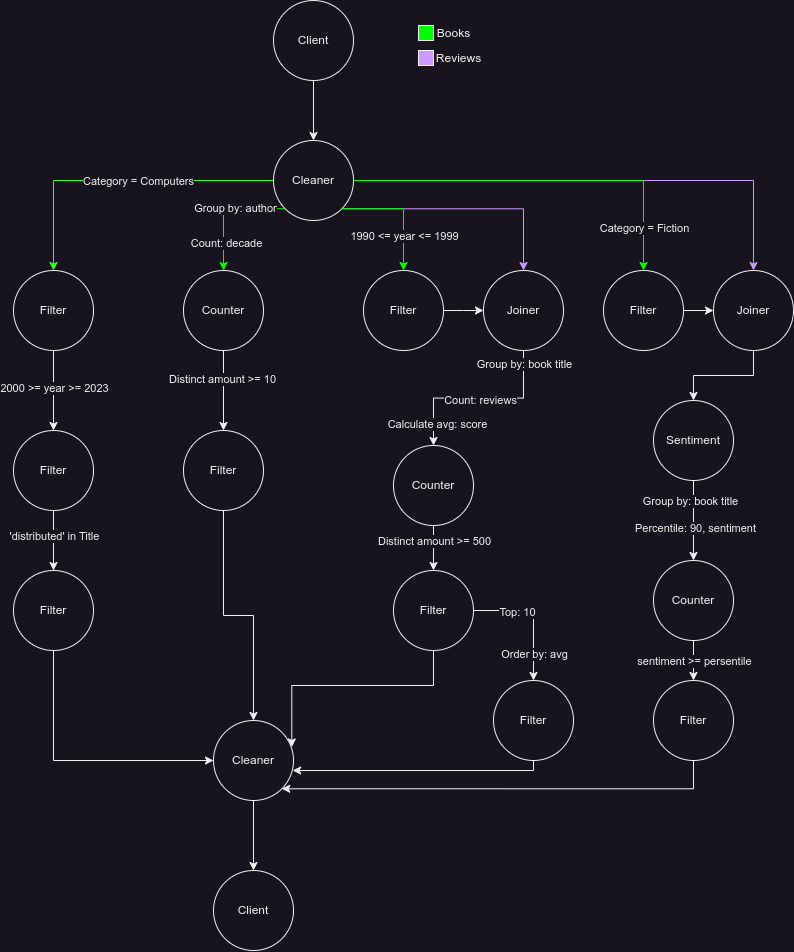

The diagram above was exported from draw.io. Its source (the exported page's mxGraphModel, read from the mxfile embedded in the PNG):
<mxGraphModel dx="2049" dy="1204" grid="1" gridSize="10" guides="1" tooltips="1" connect="1" arrows="1" fold="1" page="1" pageScale="1" pageWidth="827" pageHeight="1169" math="0" shadow="0">
  <root>
    <mxCell id="0" />
    <mxCell id="1" parent="0" />
    <mxCell id="2" style="edgeStyle=orthogonalEdgeStyle;rounded=0;orthogonalLoop=1;jettySize=auto;html=1;exitX=0.5;exitY=1;exitDx=0;exitDy=0;entryX=0.5;entryY=0;entryDx=0;entryDy=0;" edge="1" source="3" target="13" parent="1">
      <mxGeometry relative="1" as="geometry" />
    </mxCell>
    <mxCell id="3" value="Client" style="ellipse;whiteSpace=wrap;html=1;aspect=fixed;" vertex="1" parent="1">
      <mxGeometry x="360" y="60" width="80" height="80" as="geometry" />
    </mxCell>
    <mxCell id="4" style="edgeStyle=orthogonalEdgeStyle;rounded=0;orthogonalLoop=1;jettySize=auto;html=1;entryX=0.5;entryY=0;entryDx=0;entryDy=0;fillColor=#66FF66;strokeColor=#33FF33;" edge="1" source="13" target="16" parent="1">
      <mxGeometry relative="1" as="geometry" />
    </mxCell>
    <mxCell id="5" value="Category = Computers" style="edgeLabel;html=1;align=center;verticalAlign=middle;resizable=0;points=[];" vertex="1" connectable="0" parent="4">
      <mxGeometry x="-0.122" relative="1" as="geometry">
        <mxPoint as="offset" />
      </mxGeometry>
    </mxCell>
    <mxCell id="6" style="edgeStyle=orthogonalEdgeStyle;rounded=0;orthogonalLoop=1;jettySize=auto;html=1;exitX=0;exitY=1;exitDx=0;exitDy=0;entryX=0.5;entryY=0;entryDx=0;entryDy=0;strokeColor=#00FF00;" edge="1" source="13" target="27" parent="1">
      <mxGeometry relative="1" as="geometry" />
    </mxCell>
    <mxCell id="7" value="Group by: author" style="edgeLabel;html=1;align=center;verticalAlign=middle;resizable=0;points=[];" vertex="1" connectable="0" parent="6">
      <mxGeometry x="-0.1964" y="-1" relative="1" as="geometry">
        <mxPoint as="offset" />
      </mxGeometry>
    </mxCell>
    <mxCell id="8" value="Count: decade" style="edgeLabel;html=1;align=center;verticalAlign=middle;resizable=0;points=[];" vertex="1" connectable="0" parent="6">
      <mxGeometry x="0.5621" y="2" relative="1" as="geometry">
        <mxPoint as="offset" />
      </mxGeometry>
    </mxCell>
    <mxCell id="9" style="edgeStyle=orthogonalEdgeStyle;rounded=0;orthogonalLoop=1;jettySize=auto;html=1;exitX=1;exitY=1;exitDx=0;exitDy=0;entryX=0.5;entryY=0;entryDx=0;entryDy=0;strokeColor=#CC99FF;" edge="1" source="13" target="43" parent="1">
      <mxGeometry relative="1" as="geometry" />
    </mxCell>
    <mxCell id="10" style="edgeStyle=orthogonalEdgeStyle;rounded=0;orthogonalLoop=1;jettySize=auto;html=1;exitX=1;exitY=0.5;exitDx=0;exitDy=0;entryX=0.5;entryY=0;entryDx=0;entryDy=0;strokeColor=#CC99FF;" edge="1" source="13" target="57" parent="1">
      <mxGeometry relative="1" as="geometry" />
    </mxCell>
    <mxCell id="11" style="edgeStyle=orthogonalEdgeStyle;rounded=0;orthogonalLoop=1;jettySize=auto;html=1;exitX=1;exitY=0.5;exitDx=0;exitDy=0;entryX=0.5;entryY=0;entryDx=0;entryDy=0;strokeColor=#00FF00;" edge="1" source="13" target="46" parent="1">
      <mxGeometry relative="1" as="geometry" />
    </mxCell>
    <mxCell id="12" value="Category = Fiction" style="edgeLabel;html=1;align=center;verticalAlign=middle;resizable=0;points=[];" vertex="1" connectable="0" parent="11">
      <mxGeometry x="0.7766" relative="1" as="geometry">
        <mxPoint as="offset" />
      </mxGeometry>
    </mxCell>
    <mxCell id="13" value="Cleaner" style="ellipse;whiteSpace=wrap;html=1;aspect=fixed;" vertex="1" parent="1">
      <mxGeometry x="360" y="200" width="80" height="80" as="geometry" />
    </mxCell>
    <mxCell id="14" style="edgeStyle=orthogonalEdgeStyle;rounded=0;orthogonalLoop=1;jettySize=auto;html=1;exitX=0.5;exitY=1;exitDx=0;exitDy=0;entryX=0.5;entryY=0;entryDx=0;entryDy=0;" edge="1" source="16" target="19" parent="1">
      <mxGeometry relative="1" as="geometry" />
    </mxCell>
    <mxCell id="15" value="2000 &amp;gt;= year &amp;gt;= 2023" style="edgeLabel;html=1;align=center;verticalAlign=middle;resizable=0;points=[];" vertex="1" connectable="0" parent="14">
      <mxGeometry x="-0.0886" relative="1" as="geometry">
        <mxPoint as="offset" />
      </mxGeometry>
    </mxCell>
    <mxCell id="16" value="Filter" style="ellipse;whiteSpace=wrap;html=1;aspect=fixed;" vertex="1" parent="1">
      <mxGeometry x="100" y="330" width="80" height="80" as="geometry" />
    </mxCell>
    <mxCell id="17" style="edgeStyle=orthogonalEdgeStyle;rounded=0;orthogonalLoop=1;jettySize=auto;html=1;exitX=0.5;exitY=1;exitDx=0;exitDy=0;" edge="1" source="19" target="21" parent="1">
      <mxGeometry relative="1" as="geometry" />
    </mxCell>
    <mxCell id="18" value="'distributed' in Title" style="edgeLabel;html=1;align=center;verticalAlign=middle;resizable=0;points=[];" vertex="1" connectable="0" parent="17">
      <mxGeometry x="-0.1454" relative="1" as="geometry">
        <mxPoint as="offset" />
      </mxGeometry>
    </mxCell>
    <mxCell id="19" value="Filter" style="ellipse;whiteSpace=wrap;html=1;aspect=fixed;" vertex="1" parent="1">
      <mxGeometry x="100" y="490" width="80" height="80" as="geometry" />
    </mxCell>
    <mxCell id="20" style="edgeStyle=orthogonalEdgeStyle;rounded=0;orthogonalLoop=1;jettySize=auto;html=1;exitX=0.5;exitY=1;exitDx=0;exitDy=0;entryX=0;entryY=0.5;entryDx=0;entryDy=0;" edge="1" source="21" target="23" parent="1">
      <mxGeometry relative="1" as="geometry" />
    </mxCell>
    <mxCell id="21" value="Filter" style="ellipse;whiteSpace=wrap;html=1;aspect=fixed;" vertex="1" parent="1">
      <mxGeometry x="100" y="630" width="80" height="80" as="geometry" />
    </mxCell>
    <mxCell id="22" style="edgeStyle=orthogonalEdgeStyle;rounded=0;orthogonalLoop=1;jettySize=auto;html=1;exitX=0.5;exitY=1;exitDx=0;exitDy=0;entryX=0.5;entryY=0;entryDx=0;entryDy=0;" edge="1" source="23" target="24" parent="1">
      <mxGeometry relative="1" as="geometry" />
    </mxCell>
    <mxCell id="23" value="Cleaner" style="ellipse;whiteSpace=wrap;html=1;aspect=fixed;" vertex="1" parent="1">
      <mxGeometry x="300" y="780" width="80" height="80" as="geometry" />
    </mxCell>
    <mxCell id="24" value="Client" style="ellipse;whiteSpace=wrap;html=1;aspect=fixed;" vertex="1" parent="1">
      <mxGeometry x="300" y="930" width="80" height="80" as="geometry" />
    </mxCell>
    <mxCell id="25" style="edgeStyle=orthogonalEdgeStyle;rounded=0;orthogonalLoop=1;jettySize=auto;html=1;exitX=0.5;exitY=1;exitDx=0;exitDy=0;entryX=0.5;entryY=0;entryDx=0;entryDy=0;" edge="1" source="27" target="29" parent="1">
      <mxGeometry relative="1" as="geometry" />
    </mxCell>
    <mxCell id="26" value="Distinct amount &amp;gt;= 10" style="edgeLabel;html=1;align=center;verticalAlign=middle;resizable=0;points=[];" vertex="1" connectable="0" parent="25">
      <mxGeometry x="-0.2738" y="-2" relative="1" as="geometry">
        <mxPoint as="offset" />
      </mxGeometry>
    </mxCell>
    <mxCell id="27" value="Counter" style="ellipse;whiteSpace=wrap;html=1;aspect=fixed;" vertex="1" parent="1">
      <mxGeometry x="270" y="330" width="80" height="80" as="geometry" />
    </mxCell>
    <mxCell id="28" style="edgeStyle=orthogonalEdgeStyle;rounded=0;orthogonalLoop=1;jettySize=auto;html=1;exitX=0.5;exitY=1;exitDx=0;exitDy=0;entryX=0.5;entryY=0;entryDx=0;entryDy=0;" edge="1" source="29" target="23" parent="1">
      <mxGeometry relative="1" as="geometry" />
    </mxCell>
    <mxCell id="29" value="Filter" style="ellipse;whiteSpace=wrap;html=1;aspect=fixed;" vertex="1" parent="1">
      <mxGeometry x="270" y="490" width="80" height="80" as="geometry" />
    </mxCell>
    <mxCell id="30" style="edgeStyle=orthogonalEdgeStyle;rounded=0;orthogonalLoop=1;jettySize=auto;html=1;exitX=1;exitY=0.5;exitDx=0;exitDy=0;entryX=0;entryY=0.5;entryDx=0;entryDy=0;" edge="1" source="31" target="43" parent="1">
      <mxGeometry relative="1" as="geometry">
        <mxPoint x="490" y="490" as="targetPoint" />
        <Array as="points">
          <mxPoint x="550" y="370" />
          <mxPoint x="550" y="370" />
        </Array>
      </mxGeometry>
    </mxCell>
    <mxCell id="31" value="Filter" style="ellipse;whiteSpace=wrap;html=1;aspect=fixed;" vertex="1" parent="1">
      <mxGeometry x="450" y="330" width="80" height="80" as="geometry" />
    </mxCell>
    <mxCell id="32" style="edgeStyle=orthogonalEdgeStyle;rounded=0;orthogonalLoop=1;jettySize=auto;html=1;exitX=0.5;exitY=1;exitDx=0;exitDy=0;entryX=0.5;entryY=0;entryDx=0;entryDy=0;" edge="1" source="34" target="59" parent="1">
      <mxGeometry relative="1" as="geometry" />
    </mxCell>
    <mxCell id="33" value="Distinct amount &amp;gt;= 500" style="edgeLabel;html=1;align=center;verticalAlign=middle;resizable=0;points=[];" vertex="1" connectable="0" parent="32">
      <mxGeometry x="-0.3541" y="-3" relative="1" as="geometry">
        <mxPoint x="3" y="1" as="offset" />
      </mxGeometry>
    </mxCell>
    <mxCell id="34" value="Counter" style="ellipse;whiteSpace=wrap;html=1;aspect=fixed;" vertex="1" parent="1">
      <mxGeometry x="480" y="505" width="80" height="80" as="geometry" />
    </mxCell>
    <mxCell id="35" style="edgeStyle=orthogonalEdgeStyle;rounded=0;orthogonalLoop=1;jettySize=auto;html=1;exitX=0.5;exitY=1;exitDx=0;exitDy=0;entryX=0.979;entryY=0.331;entryDx=0;entryDy=0;entryPerimeter=0;" edge="1" source="59" target="23" parent="1">
      <mxGeometry relative="1" as="geometry">
        <mxPoint x="610" y="720" as="targetPoint" />
      </mxGeometry>
    </mxCell>
    <mxCell id="36" style="edgeStyle=orthogonalEdgeStyle;rounded=0;orthogonalLoop=1;jettySize=auto;html=1;exitX=0.5;exitY=1;exitDx=0;exitDy=0;entryX=0.5;entryY=0;entryDx=0;entryDy=0;" edge="1" source="43" target="34" parent="1">
      <mxGeometry relative="1" as="geometry">
        <mxPoint x="460" y="640" as="targetPoint" />
      </mxGeometry>
    </mxCell>
    <mxCell id="37" value="Group by: book title" style="edgeLabel;html=1;align=center;verticalAlign=middle;resizable=0;points=[];" vertex="1" connectable="0" parent="36">
      <mxGeometry x="-0.859" relative="1" as="geometry">
        <mxPoint as="offset" />
      </mxGeometry>
    </mxCell>
    <mxCell id="38" value="Count: reviews" style="edgeLabel;html=1;align=center;verticalAlign=middle;resizable=0;points=[];" vertex="1" connectable="0" parent="36">
      <mxGeometry x="-0.0147" y="2" relative="1" as="geometry">
        <mxPoint as="offset" />
      </mxGeometry>
    </mxCell>
    <mxCell id="39" value="Calculate avg: score" style="edgeLabel;html=1;align=center;verticalAlign=middle;resizable=0;points=[];" vertex="1" connectable="0" parent="36">
      <mxGeometry x="0.7567" y="3" relative="1" as="geometry">
        <mxPoint as="offset" />
      </mxGeometry>
    </mxCell>
    <mxCell id="40" style="edgeStyle=orthogonalEdgeStyle;rounded=0;orthogonalLoop=1;jettySize=auto;html=1;entryX=0.5;entryY=0;entryDx=0;entryDy=0;" edge="1" source="59" target="45" parent="1">
      <mxGeometry relative="1" as="geometry">
        <mxPoint x="500" y="800" as="sourcePoint" />
      </mxGeometry>
    </mxCell>
    <mxCell id="41" value="Top: 10" style="edgeLabel;html=1;align=center;verticalAlign=middle;resizable=0;points=[];" vertex="1" connectable="0" parent="40">
      <mxGeometry x="-0.3366" y="-1" relative="1" as="geometry">
        <mxPoint as="offset" />
      </mxGeometry>
    </mxCell>
    <mxCell id="42" value="Order by: avg" style="edgeLabel;html=1;align=center;verticalAlign=middle;resizable=0;points=[];" vertex="1" connectable="0" parent="40">
      <mxGeometry x="0.5769" relative="1" as="geometry">
        <mxPoint as="offset" />
      </mxGeometry>
    </mxCell>
    <mxCell id="43" value="Joiner" style="ellipse;whiteSpace=wrap;html=1;aspect=fixed;" vertex="1" parent="1">
      <mxGeometry x="570" y="330" width="80" height="80" as="geometry" />
    </mxCell>
    <mxCell id="44" style="edgeStyle=orthogonalEdgeStyle;rounded=0;orthogonalLoop=1;jettySize=auto;html=1;exitX=0.5;exitY=1;exitDx=0;exitDy=0;entryX=0.989;entryY=0.625;entryDx=0;entryDy=0;entryPerimeter=0;" edge="1" source="45" target="23" parent="1">
      <mxGeometry relative="1" as="geometry">
        <mxPoint x="580" y="810" as="targetPoint" />
        <Array as="points">
          <mxPoint x="620" y="830" />
        </Array>
      </mxGeometry>
    </mxCell>
    <mxCell id="45" value="Filter" style="ellipse;whiteSpace=wrap;html=1;aspect=fixed;" vertex="1" parent="1">
      <mxGeometry x="580" y="740" width="80" height="80" as="geometry" />
    </mxCell>
    <mxCell id="46" value="Filter" style="ellipse;whiteSpace=wrap;html=1;aspect=fixed;" vertex="1" parent="1">
      <mxGeometry x="690" y="330" width="80" height="80" as="geometry" />
    </mxCell>
    <mxCell id="47" style="edgeStyle=orthogonalEdgeStyle;rounded=0;orthogonalLoop=1;jettySize=auto;html=1;exitX=0.5;exitY=1;exitDx=0;exitDy=0;entryX=0.5;entryY=0;entryDx=0;entryDy=0;" edge="1" source="50" target="53" parent="1">
      <mxGeometry relative="1" as="geometry" />
    </mxCell>
    <mxCell id="48" value="Group by: book title" style="edgeLabel;html=1;align=center;verticalAlign=middle;resizable=0;points=[];" vertex="1" connectable="0" parent="47">
      <mxGeometry x="-0.4878" y="-4" relative="1" as="geometry">
        <mxPoint as="offset" />
      </mxGeometry>
    </mxCell>
    <mxCell id="49" value="Percentile: 90, sentiment" style="edgeLabel;html=1;align=center;verticalAlign=middle;resizable=0;points=[];" vertex="1" connectable="0" parent="47">
      <mxGeometry x="0.1612" y="1" relative="1" as="geometry">
        <mxPoint as="offset" />
      </mxGeometry>
    </mxCell>
    <mxCell id="50" value="Sentiment" style="ellipse;whiteSpace=wrap;html=1;aspect=fixed;" vertex="1" parent="1">
      <mxGeometry x="740" y="460" width="80" height="80" as="geometry" />
    </mxCell>
    <mxCell id="51" style="edgeStyle=orthogonalEdgeStyle;rounded=0;orthogonalLoop=1;jettySize=auto;html=1;exitX=0.5;exitY=1;exitDx=0;exitDy=0;entryX=0.5;entryY=0;entryDx=0;entryDy=0;" edge="1" source="53" target="55" parent="1">
      <mxGeometry relative="1" as="geometry" />
    </mxCell>
    <mxCell id="52" value="sentiment &amp;gt;= persentile" style="edgeLabel;html=1;align=center;verticalAlign=middle;resizable=0;points=[];" vertex="1" connectable="0" parent="51">
      <mxGeometry x="-0.511" y="-2" relative="1" as="geometry">
        <mxPoint x="2" y="10" as="offset" />
      </mxGeometry>
    </mxCell>
    <mxCell id="53" value="Counter" style="ellipse;whiteSpace=wrap;html=1;aspect=fixed;" vertex="1" parent="1">
      <mxGeometry x="740" y="620" width="80" height="80" as="geometry" />
    </mxCell>
    <mxCell id="54" style="edgeStyle=orthogonalEdgeStyle;rounded=0;orthogonalLoop=1;jettySize=auto;html=1;exitX=0.5;exitY=1;exitDx=0;exitDy=0;entryX=1;entryY=1;entryDx=0;entryDy=0;" edge="1" source="55" target="23" parent="1">
      <mxGeometry relative="1" as="geometry">
        <mxPoint x="840" y="770" as="targetPoint" />
      </mxGeometry>
    </mxCell>
    <mxCell id="55" value="Filter" style="ellipse;whiteSpace=wrap;html=1;aspect=fixed;" vertex="1" parent="1">
      <mxGeometry x="740" y="740" width="80" height="80" as="geometry" />
    </mxCell>
    <mxCell id="56" style="edgeStyle=orthogonalEdgeStyle;rounded=0;orthogonalLoop=1;jettySize=auto;html=1;exitX=0.5;exitY=1;exitDx=0;exitDy=0;entryX=0.5;entryY=0;entryDx=0;entryDy=0;" edge="1" source="57" target="50" parent="1">
      <mxGeometry relative="1" as="geometry" />
    </mxCell>
    <mxCell id="57" value="Joiner" style="ellipse;whiteSpace=wrap;html=1;aspect=fixed;" vertex="1" parent="1">
      <mxGeometry x="800" y="330" width="80" height="80" as="geometry" />
    </mxCell>
    <mxCell id="58" style="edgeStyle=orthogonalEdgeStyle;rounded=0;orthogonalLoop=1;jettySize=auto;html=1;exitX=1;exitY=0.5;exitDx=0;exitDy=0;entryX=0;entryY=0.5;entryDx=0;entryDy=0;" edge="1" source="46" target="57" parent="1">
      <mxGeometry relative="1" as="geometry" />
    </mxCell>
    <mxCell id="59" value="Filter" style="ellipse;whiteSpace=wrap;html=1;aspect=fixed;" vertex="1" parent="1">
      <mxGeometry x="480" y="630" width="80" height="80" as="geometry" />
    </mxCell>
    <mxCell id="60" value="" style="whiteSpace=wrap;html=1;aspect=fixed;fillColor=#00FF00;" vertex="1" parent="1">
      <mxGeometry x="505" y="85" width="15" height="15" as="geometry" />
    </mxCell>
    <mxCell id="61" value="Books" style="text;html=1;align=center;verticalAlign=middle;resizable=0;points=[];autosize=1;strokeColor=none;fillColor=none;" vertex="1" parent="1">
      <mxGeometry x="510" y="77.5" width="60" height="30" as="geometry" />
    </mxCell>
    <mxCell id="62" value="" style="whiteSpace=wrap;html=1;aspect=fixed;fillColor=#CC99FF;" vertex="1" parent="1">
      <mxGeometry x="505" y="110" width="15" height="15" as="geometry" />
    </mxCell>
    <mxCell id="63" value="Reviews" style="text;html=1;align=center;verticalAlign=middle;resizable=0;points=[];autosize=1;strokeColor=none;fillColor=none;" vertex="1" parent="1">
      <mxGeometry x="510" y="102.5" width="70" height="30" as="geometry" />
    </mxCell>
    <mxCell id="64" style="edgeStyle=orthogonalEdgeStyle;rounded=0;orthogonalLoop=1;jettySize=auto;html=1;exitX=1;exitY=1;exitDx=0;exitDy=0;entryX=0.5;entryY=0;entryDx=0;entryDy=0;strokeColor=#00FF00;" edge="1" source="13" target="31" parent="1">
      <mxGeometry relative="1" as="geometry" />
    </mxCell>
    <mxCell id="65" value="1990 &amp;lt;= year &amp;lt;= 1999" style="edgeLabel;html=1;align=center;verticalAlign=middle;resizable=0;points=[];" vertex="1" connectable="0" parent="64">
      <mxGeometry x="0.4422" relative="1" as="geometry">
        <mxPoint as="offset" />
      </mxGeometry>
    </mxCell>
  </root>
</mxGraphModel>